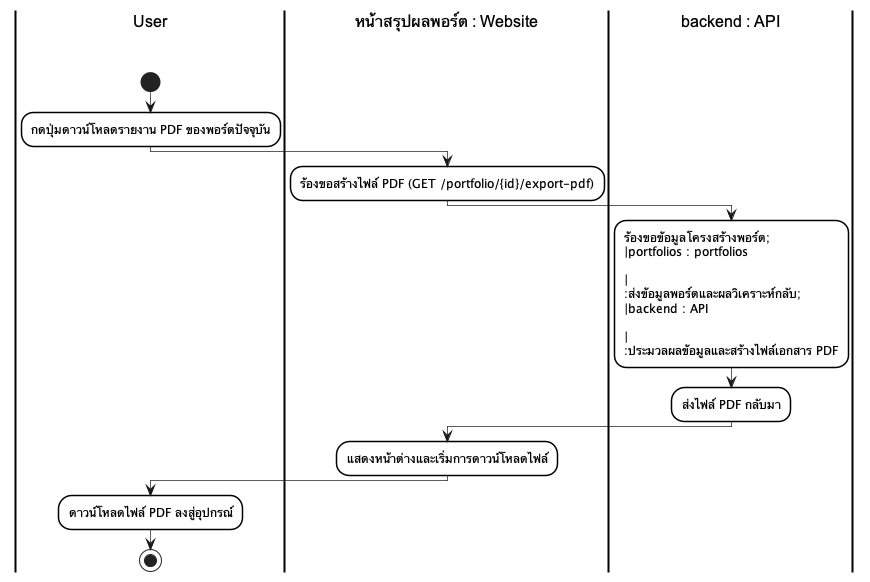

The diagram above was rendered by PlantUML. Its source (embedded in the PNG):
@startuml
skinparam monochrome true
skinparam shadowing false
skinparam backgroundcolor white
skinparam ranksep 50

skinparam SwimlaneBorderColor black
skinparam SwimlaneBorderThickness 2.0
skinparam SwimlaneBackgroundColor white
skinparam SwimlaneTitleBackgroundColor white
skinparam SwimlaneTitleFontColor black
skinparam SwimlaneTitleFontSize 16
skinparam SwimlaneTitleFontName Arial

skinparam ActivityBackgroundColor white
skinparam ActivityBorderColor black
skinparam ActivityBorderThickness 1.5
skinparam ArrowThickness 0.7

|User\n\n|
start
:กดปุ่มดาวน์โหลดรายงาน PDF ของพอร์ตปัจจุบัน;
|หน้าสรุปผลพอร์ต : Website\n\n|
:ร้องขอสร้างไฟล์ PDF (GET /portfolio/{id}/export-pdf);
|backend : API\n\n|
:ร้องขอข้อมูลโครงสร้างพอร์ต;\n|portfolios : portfolios\n\n|\n:ส่งข้อมูลพอร์ตและผลวิเคราะห์กลับ;\n|backend : API\n\n|\n:ประมวลผลข้อมูลและสร้างไฟล์เอกสาร PDF;
:ส่งไฟล์ PDF กลับมา;
|หน้าสรุปผลพอร์ต : Website\n\n|
:แสดงหน้าต่างและเริ่มการดาวน์โหลดไฟล์;
|User\n\n|
:ดาวน์โหลดไฟล์ PDF ลงสู่อุปกรณ์;
stop
@enduml